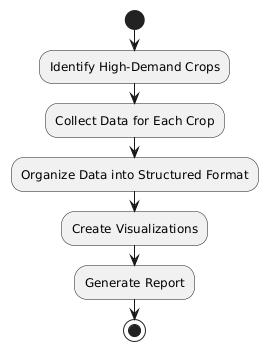

The diagram above was rendered by PlantUML. Its source (embedded in the PNG):
@startuml
start
:Identify High-Demand Crops;
:Collect Data for Each Crop;
:Organize Data into Structured Format;
:Create Visualizations;
:Generate Report;
stop
@enduml